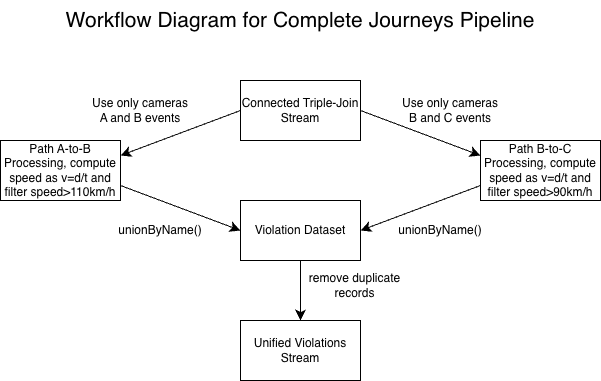

The diagram above was exported from draw.io. Its source (the exported page's mxGraphModel, read from the mxfile embedded in the PNG):
<mxGraphModel dx="763" dy="674" grid="1" gridSize="10" guides="1" tooltips="1" connect="1" arrows="1" fold="1" page="1" pageScale="1" pageWidth="827" pageHeight="1169" math="0" shadow="0">
  <root>
    <mxCell id="0" />
    <mxCell id="1" parent="0" />
    <mxCell id="BI8mjyVIwLXTCe6_RRHv-1" parent="1" style="text;html=1;whiteSpace=wrap;strokeColor=none;fillColor=none;align=center;verticalAlign=middle;rounded=0;fontSize=21;" value="Workflow Diagram for Complete Journeys Pipeline" vertex="1">
      <mxGeometry height="40" width="480" x="120" y="40" as="geometry" />
    </mxCell>
    <mxCell id="BI8mjyVIwLXTCe6_RRHv-24" edge="1" parent="1" source="BI8mjyVIwLXTCe6_RRHv-2" style="edgeStyle=none;curved=1;rounded=0;orthogonalLoop=1;jettySize=auto;html=1;entryX=1;entryY=0.25;entryDx=0;entryDy=0;fontSize=12;startSize=8;endSize=8;exitX=0;exitY=0.5;exitDx=0;exitDy=0;" target="BI8mjyVIwLXTCe6_RRHv-22">
      <mxGeometry relative="1" as="geometry" />
    </mxCell>
    <mxCell id="BI8mjyVIwLXTCe6_RRHv-25" edge="1" parent="1" source="BI8mjyVIwLXTCe6_RRHv-2" style="edgeStyle=none;curved=1;rounded=0;orthogonalLoop=1;jettySize=auto;html=1;entryX=0;entryY=0.25;entryDx=0;entryDy=0;fontSize=12;startSize=8;endSize=8;exitX=1;exitY=0.5;exitDx=0;exitDy=0;" target="BI8mjyVIwLXTCe6_RRHv-23">
      <mxGeometry relative="1" as="geometry" />
    </mxCell>
    <mxCell id="BI8mjyVIwLXTCe6_RRHv-2" parent="1" style="rounded=0;whiteSpace=wrap;html=1;" value="Connected Triple-Join Stream" vertex="1">
      <mxGeometry height="60" width="120" x="300" y="120" as="geometry" />
    </mxCell>
    <mxCell id="BI8mjyVIwLXTCe6_RRHv-7" edge="1" parent="1" source="BI8mjyVIwLXTCe6_RRHv-3" style="edgeStyle=none;curved=1;rounded=0;orthogonalLoop=1;jettySize=auto;html=1;exitX=0.5;exitY=1;exitDx=0;exitDy=0;fontSize=12;startSize=8;endSize=8;" target="BI8mjyVIwLXTCe6_RRHv-17">
      <mxGeometry relative="1" as="geometry">
        <mxPoint x="360" y="360" as="targetPoint" />
      </mxGeometry>
    </mxCell>
    <mxCell id="BI8mjyVIwLXTCe6_RRHv-3" parent="1" style="rounded=0;whiteSpace=wrap;html=1;" value="Violation Dataset" vertex="1">
      <mxGeometry height="60" width="120" x="300" y="240" as="geometry" />
    </mxCell>
    <mxCell id="BI8mjyVIwLXTCe6_RRHv-9" parent="1" style="text;html=1;whiteSpace=wrap;strokeColor=none;fillColor=none;align=center;verticalAlign=middle;rounded=0;fontSize=12;" value="Use only cameras A and B events" vertex="1">
      <mxGeometry height="30" width="100" x="150" y="135" as="geometry" />
    </mxCell>
    <mxCell id="BI8mjyVIwLXTCe6_RRHv-10" parent="1" style="text;html=1;whiteSpace=wrap;strokeColor=none;fillColor=none;align=center;verticalAlign=middle;rounded=0;fontSize=12;" value="remove duplicate records" vertex="1">
      <mxGeometry height="30" width="111" x="359" y="310" as="geometry" />
    </mxCell>
    <mxCell id="BI8mjyVIwLXTCe6_RRHv-17" parent="1" style="rounded=0;whiteSpace=wrap;html=1;" value="Unified Violations Stream" vertex="1">
      <mxGeometry height="60" width="120" x="300" y="360" as="geometry" />
    </mxCell>
    <mxCell id="BI8mjyVIwLXTCe6_RRHv-28" edge="1" parent="1" source="BI8mjyVIwLXTCe6_RRHv-22" style="edgeStyle=none;curved=1;rounded=0;orthogonalLoop=1;jettySize=auto;html=1;exitX=1;exitY=0.75;exitDx=0;exitDy=0;entryX=0;entryY=0.5;entryDx=0;entryDy=0;fontSize=12;startSize=8;endSize=8;" target="BI8mjyVIwLXTCe6_RRHv-3">
      <mxGeometry relative="1" as="geometry" />
    </mxCell>
    <mxCell id="BI8mjyVIwLXTCe6_RRHv-22" parent="1" style="rounded=0;whiteSpace=wrap;html=1;" value="Path A-to-B Processing, compute speed as v=d/t and filter speed&amp;gt;110km/h" vertex="1">
      <mxGeometry height="60" width="120" x="60" y="180" as="geometry" />
    </mxCell>
    <mxCell id="BI8mjyVIwLXTCe6_RRHv-29" edge="1" parent="1" source="BI8mjyVIwLXTCe6_RRHv-23" style="edgeStyle=none;curved=1;rounded=0;orthogonalLoop=1;jettySize=auto;html=1;exitX=0;exitY=0.75;exitDx=0;exitDy=0;entryX=1;entryY=0.5;entryDx=0;entryDy=0;fontSize=12;startSize=8;endSize=8;" target="BI8mjyVIwLXTCe6_RRHv-3">
      <mxGeometry relative="1" as="geometry" />
    </mxCell>
    <mxCell id="BI8mjyVIwLXTCe6_RRHv-23" parent="1" style="rounded=0;whiteSpace=wrap;html=1;" value="Path B-to-C Processing, compute speed as v=d/t and filter speed&amp;gt;90km/h" vertex="1">
      <mxGeometry height="60" width="120" x="540" y="180" as="geometry" />
    </mxCell>
    <mxCell id="BI8mjyVIwLXTCe6_RRHv-27" parent="1" style="text;html=1;whiteSpace=wrap;strokeColor=none;fillColor=none;align=center;verticalAlign=middle;rounded=0;fontSize=12;" value="Use only cameras B and C events" vertex="1">
      <mxGeometry height="30" width="100" x="460" y="135" as="geometry" />
    </mxCell>
    <mxCell id="BI8mjyVIwLXTCe6_RRHv-30" parent="1" style="text;html=1;whiteSpace=wrap;strokeColor=none;fillColor=none;align=center;verticalAlign=middle;rounded=0;fontSize=12;" value="unionByName()" vertex="1">
      <mxGeometry height="30" width="100" x="170" y="255" as="geometry" />
    </mxCell>
    <mxCell id="BI8mjyVIwLXTCe6_RRHv-32" parent="1" style="text;html=1;whiteSpace=wrap;strokeColor=none;fillColor=none;align=center;verticalAlign=middle;rounded=0;fontSize=12;" value="unionByName()" vertex="1">
      <mxGeometry height="30" width="100" x="450" y="255" as="geometry" />
    </mxCell>
  </root>
</mxGraphModel>